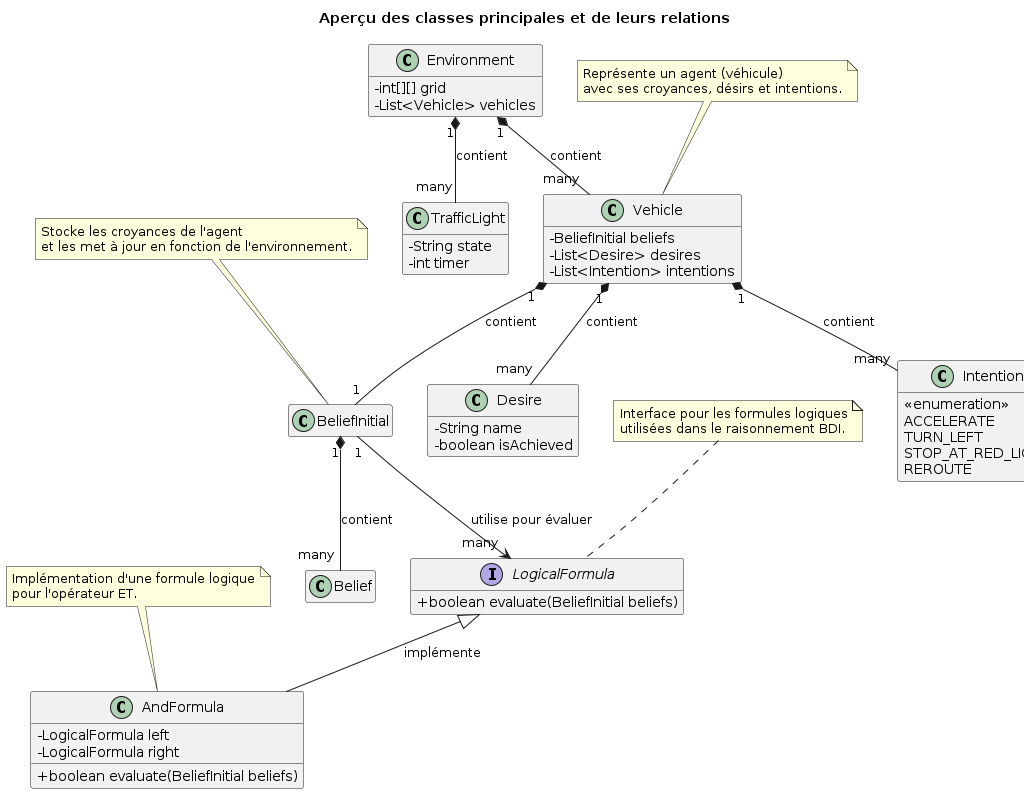

The diagram above was rendered by PlantUML. Its source (embedded in the PNG):
@startuml
title Aperçu des classes principales et de leurs relations

class Vehicle {
  - BeliefInitial beliefs
  - List<Desire> desires
  - List<Intention> intentions
}

class Desire{
  - String name
  - boolean isAchieved
}

class Intention {
  <<enumeration>>
  ACCELERATE
  TURN_LEFT
  STOP_AT_RED_LIGHT
  REROUTE
}
class Environment{
  - int[][] grid
  - List<Vehicle> vehicles

}


class TrafficLight {
    - String state
    - int timer
}

interface LogicalFormula {
    + boolean evaluate(BeliefInitial beliefs)
}

class AndFormula {
    - LogicalFormula left
    - LogicalFormula right
    + boolean evaluate(BeliefInitial beliefs)
}

' Relations entre les classes
Vehicle "1" *-- "1" BeliefInitial : contient
BeliefInitial "1" *-- "many" Belief : contient
Vehicle "1" *-- "many" Desire : contient
Vehicle "1" *-- "many" Intention : contient
Environment "1" *-- "many" Vehicle : contient
Environment "1" *-- "many" TrafficLight : contient
LogicalFormula <|-- AndFormula : implémente
BeliefInitial "1" --> "many" LogicalFormula : utilise pour évaluer

' 

' Ajouter des notes pour clarifier
note top of Vehicle : Représente un agent (véhicule)\navec ses croyances, désirs et intentions.
note top of BeliefInitial : Stocke les croyances de l'agent\net les met à jour en fonction de l'environnement.
note top of LogicalFormula : Interface pour les formules logiques\nutilisées dans le raisonnement BDI.
note top of AndFormula : Implémentation d'une formule logique\npour l'opérateur ET.

'

hide empty members
skinparam classAttributeIconSize 0
@enduml